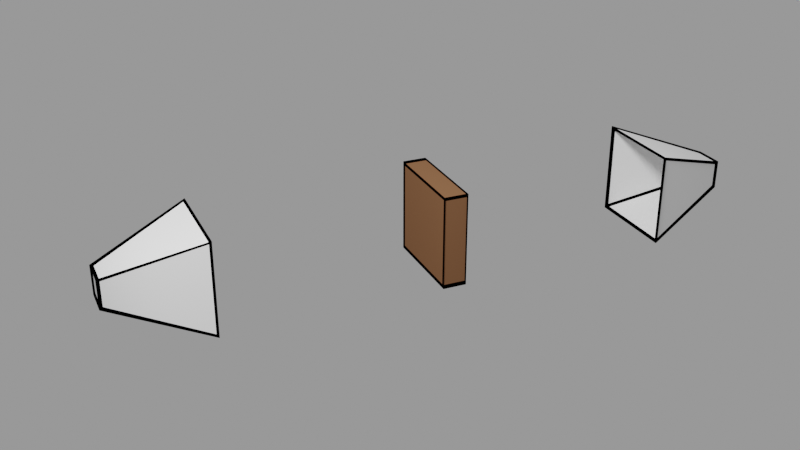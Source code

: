 # Source: montage-1.blend  (saved by Blender 3.5.10; exported with 4.5.12 LTS)
import bpy
from mathutils import Matrix  # noqa: F401  (used for matrix-valued properties, if any)

bpy.ops.wm.read_factory_settings(use_empty=True)
scene = bpy.context.scene
scene.name = 'Scene'

# ---- collections
col_collection = bpy.data.collections.new('Collection'); scene.collection.children.link(col_collection)
col_collection_2 = bpy.data.collections.new('Collection 2'); scene.collection.children.link(col_collection_2)
col_collection_3 = bpy.data.collections.new('Collection 3'); scene.collection.children.link(col_collection_3)

# ---- materials (node trees are filled in below, after node groups)
mat_material_002 = bpy.data.materials.new('Material.002')
mat_material_002.alpha_threshold = 0.0
mat_material_002.roughness = 0.5
mat_material_002.line_color = (0.0, 0.0, 0.0, 1.0)
mat_material_001 = bpy.data.materials.new('Material.001')
mat_material_001.alpha_threshold = 0.0
mat_material_001.roughness = 0.5
mat_material_001.line_color = (0.0, 0.0, 0.0, 1.0)
mat_material = bpy.data.materials.new('Material')
mat_material.alpha_threshold = 0.0
mat_material.roughness = 0.5
mat_material.line_color = (0.0, 0.0, 0.0, 1.0)

# ---- material node trees
mat_material_002.use_nodes = True; mat_material_002.node_tree.nodes.clear()
_N = mat_material_002.node_tree.nodes; _L = mat_material_002.node_tree.links
n0 = _N.new('ShaderNodeOutputMaterial'); n0.name = 'Material Output'; n0.location = (832, 300)
n1 = _N.new('ShaderNodeRGB'); n1.name = 'RGB'; n1.location = (460, 292)
n1.outputs[0].default_value = (0.0, 0.0, 0.0, 1.0)
_L.new(n1.outputs[0], n0.inputs[0])
n0.is_active_output = True
mat_material_001.use_nodes = True; mat_material_001.node_tree.nodes.clear()
_N = mat_material_001.node_tree.nodes; _L = mat_material_001.node_tree.links
n0 = _N.new('ShaderNodeOutputMaterial'); n0.name = 'Material Output'; n0.location = (832, 300)
n1 = _N.new('ShaderNodeBsdfDiffuse'); n1.name = 'Diffuse BSDF'; n1.location = (526, 273)
n1.inputs[0].default_value = (0.159, 0.07619, 0.0382, 1.0)
_L.new(n1.outputs[0], n0.inputs[0])
n0.is_active_output = True
mat_material.use_nodes = True; mat_material.node_tree.nodes.clear()
_N = mat_material.node_tree.nodes; _L = mat_material.node_tree.links
n0 = _N.new('ShaderNodeOutputMaterial'); n0.name = 'Material Output'; n0.location = (832, 300)
n1 = _N.new('ShaderNodeBsdfDiffuse'); n1.name = 'Diffuse BSDF'; n1.location = (634, 256)
_L.new(n1.outputs[0], n0.inputs[0])
n0.is_active_output = True

# ---- world
world_world = bpy.data.worlds.new('World'); scene.world = world_world
world_world.use_nodes = True; world_world.node_tree.nodes.clear()
_N = world_world.node_tree.nodes; _L = world_world.node_tree.links
n0 = _N.new('ShaderNodeOutputWorld'); n0.name = 'World Output'; n0.location = (300, 300)
n1 = _N.new('ShaderNodeBackground'); n1.name = 'Background'; n1.location = (10, 300)
n1.inputs[0].default_value = (1.0, 1.0, 1.0, 1.0)
n1.inputs[1].default_value = 0.3
_L.new(n1.outputs[0], n0.inputs[0])
n0.is_active_output = True
world_world.color = (0.05088, 0.05088, 0.05088)
world_world.use_sun_shadow = False
world_world.sun_shadow_jitter_overblur = 0.0

# ---- cameras
cam_camera_001 = bpy.data.cameras.new('Camera.001')

# ---- lights
light_area = bpy.data.lights.new('Area', 'SPOT')
light_area.transmission_factor = 0.0
light_area.energy = 2e+04
light_area.shadow_soft_size = 1.92
light_area.shadow_maximum_resolution = 0.006
light_area.use_absolute_resolution = True

# ---- meshes
me_cube_005 = bpy.data.meshes.new('Cube.005')
me_cube_005.from_pydata([(-1.0, -1.0, -1.0), (-1.0, -1.0, 1.0), (-1.0, 1.0, -1.0), (-1.0, 1.0, 1.0), (1.0, -1.0, -1.0), (1.0, -1.0, 1.0), (1.0, 1.0, -1.0), (1.0, 1.0, 1.0)], [], [(0, 1, 3, 2), (2, 3, 7, 6), (6, 7, 5, 4), (4, 5, 1, 0), (2, 6, 4, 0), (7, 3, 1, 5)])
_uv = me_cube_005.uv_layers.new(name='UVMap')
_uv.uv.foreach_set('vector', [0.375, 0.0, 0.625, 0.0, 0.625, 0.25, 0.375, 0.25, 0.375, 0.25, 0.625, 0.25, 0.625, 0.5, 0.375, 0.5, 0.375, 0.5, 0.625, 0.5, 0.625, 0.75, 0.375, 0.75, 0.375, 0.75, 0.625, 0.75, 0.625, 1.0, 0.375, 1.0, 0.125, 0.5, 0.375, 0.5, 0.375, 0.75, 0.125, 0.75, 0.625, 0.5, 0.875, 0.5, 0.875, 0.75, 0.625, 0.75])
me_cube_005.materials.append(mat_material_002)
me_cube_005.update()
me_cube_006 = bpy.data.meshes.new('Cube.006')
me_cube_006.from_pydata([(-0.3, -1.0, -0.3), (-0.3, -1.0, 0.3), (-1.0, 1.0, -1.0), (-1.0, 1.0, 1.0), (0.3, -1.0, -0.3), (0.3, -1.0, 0.3), (1.0, 1.0, -1.0), (1.0, 1.0, 1.0)], [], [(0, 1, 3, 2), (2, 3, 7, 6), (6, 7, 5, 4), (4, 5, 1, 0), (2, 6, 4, 0), (7, 3, 1, 5)])
_uv = me_cube_006.uv_layers.new(name='UVMap')
_uv.uv.foreach_set('vector', [0.375, 0.0, 0.625, 0.0, 0.625, 0.25, 0.375, 0.25, 0.375, 0.25, 0.625, 0.25, 0.625, 0.5, 0.375, 0.5, 0.375, 0.5, 0.625, 0.5, 0.625, 0.75, 0.375, 0.75, 0.375, 0.75, 0.625, 0.75, 0.625, 1.0, 0.375, 1.0, 0.125, 0.5, 0.375, 0.5, 0.375, 0.75, 0.125, 0.75, 0.625, 0.5, 0.875, 0.5, 0.875, 0.75, 0.625, 0.75])
me_cube_006.materials.append(mat_material_002)
me_cube_006.update()
me_cube_007 = bpy.data.meshes.new('Cube.007')
me_cube_007.from_pydata([(-0.3, -1.0, -0.3), (-0.3, -1.0, 0.3), (-1.0, 1.0, -1.0), (-1.0, 1.0, 1.0), (0.3, -1.0, -0.3), (0.3, -1.0, 0.3), (1.0, 1.0, -1.0), (1.0, 1.0, 1.0)], [], [(0, 1, 3, 2), (2, 3, 7, 6), (6, 7, 5, 4), (4, 5, 1, 0), (2, 6, 4, 0), (7, 3, 1, 5)])
_uv = me_cube_007.uv_layers.new(name='UVMap')
_uv.uv.foreach_set('vector', [0.375, 0.0, 0.625, 0.0, 0.625, 0.25, 0.375, 0.25, 0.375, 0.25, 0.625, 0.25, 0.625, 0.5, 0.375, 0.5, 0.375, 0.5, 0.625, 0.5, 0.625, 0.75, 0.375, 0.75, 0.375, 0.75, 0.625, 0.75, 0.625, 1.0, 0.375, 1.0, 0.125, 0.5, 0.375, 0.5, 0.375, 0.75, 0.125, 0.75, 0.625, 0.5, 0.875, 0.5, 0.875, 0.75, 0.625, 0.75])
me_cube_007.materials.append(mat_material_002)
me_cube_007.update()
me_cube_001 = bpy.data.meshes.new('Cube.001')
me_cube_001.from_pydata([(-1.0, -1.0, -1.0), (-1.0, -1.0, 1.0), (-1.0, 1.0, -1.0), (-1.0, 1.0, 1.0), (1.0, -1.0, -1.0), (1.0, -1.0, 1.0), (1.0, 1.0, -1.0), (1.0, 1.0, 1.0)], [], [(0, 1, 3, 2), (2, 3, 7, 6), (6, 7, 5, 4), (4, 5, 1, 0), (2, 6, 4, 0), (7, 3, 1, 5)])
_uv = me_cube_001.uv_layers.new(name='UVMap')
_uv.uv.foreach_set('vector', [0.375, 0.0, 0.625, 0.0, 0.625, 0.25, 0.375, 0.25, 0.375, 0.25, 0.625, 0.25, 0.625, 0.5, 0.375, 0.5, 0.375, 0.5, 0.625, 0.5, 0.625, 0.75, 0.375, 0.75, 0.375, 0.75, 0.625, 0.75, 0.625, 1.0, 0.375, 1.0, 0.125, 0.5, 0.375, 0.5, 0.375, 0.75, 0.125, 0.75, 0.625, 0.5, 0.875, 0.5, 0.875, 0.75, 0.625, 0.75])
me_cube_001.materials.append(mat_material_001)
me_cube_001.update()
me_cube_002 = bpy.data.meshes.new('Cube.002')
me_cube_002.from_pydata([(-0.3, -1.0, -0.3), (-0.3, -1.0, 0.3), (-1.0, 1.0, -1.0), (-1.0, 1.0, 1.0), (0.3, -1.0, -0.3), (0.3, -1.0, 0.3), (1.0, 1.0, -1.0), (1.0, 1.0, 1.0)], [], [(0, 1, 3, 2), (6, 7, 5, 4), (4, 5, 1, 0), (2, 6, 4, 0), (7, 3, 1, 5)])
_uv = me_cube_002.uv_layers.new(name='UVMap')
_uv.uv.foreach_set('vector', [0.375, 0.0, 0.625, 0.0, 0.625, 0.25, 0.375, 0.25, 0.375, 0.5, 0.625, 0.5, 0.625, 0.75, 0.375, 0.75, 0.375, 0.75, 0.625, 0.75, 0.625, 1.0, 0.375, 1.0, 0.125, 0.5, 0.375, 0.5, 0.375, 0.75, 0.125, 0.75, 0.625, 0.5, 0.875, 0.5, 0.875, 0.75, 0.625, 0.75])
me_cube_002.materials.append(mat_material)
me_cube_002.update()
me_cube_004 = bpy.data.meshes.new('Cube.004')
me_cube_004.from_pydata([(-0.3, -1.0, -0.3), (-0.3, -1.0, 0.3), (-1.0, 1.0, -1.0), (-1.0, 1.0, 1.0), (0.3, -1.0, -0.3), (0.3, -1.0, 0.3), (1.0, 1.0, -1.0), (1.0, 1.0, 1.0)], [], [(0, 1, 3, 2), (6, 7, 5, 4), (4, 5, 1, 0), (2, 6, 4, 0), (7, 3, 1, 5)])
_uv = me_cube_004.uv_layers.new(name='UVMap')
_uv.uv.foreach_set('vector', [0.375, 0.0, 0.625, 0.0, 0.625, 0.25, 0.375, 0.25, 0.375, 0.5, 0.625, 0.5, 0.625, 0.75, 0.375, 0.75, 0.375, 0.75, 0.625, 0.75, 0.625, 1.0, 0.375, 1.0, 0.125, 0.5, 0.375, 0.5, 0.375, 0.75, 0.125, 0.75, 0.625, 0.5, 0.875, 0.5, 0.875, 0.75, 0.625, 0.75])
me_cube_004.materials.append(mat_material)
me_cube_004.update()

# ---- objects
ob_cube_003 = bpy.data.objects.new('Cube.003', me_cube_005)
ob_cube_004 = bpy.data.objects.new('Cube.004', me_cube_006)
ob_cube_005 = bpy.data.objects.new('Cube.005', me_cube_007)
ob_cube = bpy.data.objects.new('Cube', me_cube_001)
ob_cube_001 = bpy.data.objects.new('Cube.001', me_cube_002)
ob_cube_002 = bpy.data.objects.new('Cube.002', me_cube_004)
ob_area = bpy.data.objects.new('Area', light_area)
ob_camera = bpy.data.objects.new('Camera', cam_camera_001)

# ---- transforms, parenting, visibility, modifiers, constraints
ob_cube_003.location = (0.0, 0.0, 0.0)
ob_cube_003.scale = (1.0, 0.25, 1.0)
_m = ob_cube_003.modifiers.new('Wireframe', 'WIREFRAME')
_m.thickness = 0.1
_m.use_boundary = True
ob_cube_004.location = (0.0, -6.0, 0.0)
_m = ob_cube_004.modifiers.new('Wireframe', 'WIREFRAME')
_m.thickness = 0.1
_m.use_boundary = True
_m.use_even_offset = False
ob_cube_005.location = (0.0, 6.0, 0.0)
ob_cube_005.rotation_euler = (3.142, -0.0, 0.0)
_m = ob_cube_005.modifiers.new('Wireframe', 'WIREFRAME')
_m.thickness = 0.1
_m.use_boundary = True
ob_cube.location = (0.0, 0.0, 0.0)
ob_cube.scale = (1.0, 0.25, 1.0)
ob_cube_001.location = (0.0, -6.0, 0.0)
ob_cube_002.location = (0.0, 6.0, 0.0)
ob_cube_002.rotation_euler = (3.142, -0.0, 0.0)
ob_area.location = (7.87, -8.276, 15.41)
ob_area.rotation_euler = (0.3651, 0.5086, -0.07943)
ob_area.scale = (27.28, 27.28, 27.28)
ob_camera.location = (18.97, -9.07, 10.18)
ob_camera.rotation_euler = (1.117, 7.226e-07, 1.159)

# ---- collection membership
col_collection_2.objects.link(ob_cube_003)
col_collection_2.objects.link(ob_cube_004)
col_collection_2.objects.link(ob_cube_005)
col_collection_3.objects.link(ob_cube)
col_collection_3.objects.link(ob_cube_001)
col_collection_3.objects.link(ob_cube_002)
col_collection_3.objects.link(ob_area)
col_collection_3.objects.link(ob_camera)

# ---- scene / render settings (as saved in the file)
scene.camera = ob_camera
scene.frame_start = 1; scene.frame_end = 1; scene.frame_set(1)
scene.render.engine = 'CYCLES'
scene.render.image_settings.color_depth = '16'
scene.render.film_transparent = True
scene.cycles.denoising_prefilter = 'FAST'
scene.cycles.samples = 10000
scene.cycles.sampling_pattern = 'TABULATED_SOBOL'
scene.view_settings.view_transform = 'Filmic'
bpy.context.view_layer.update()
